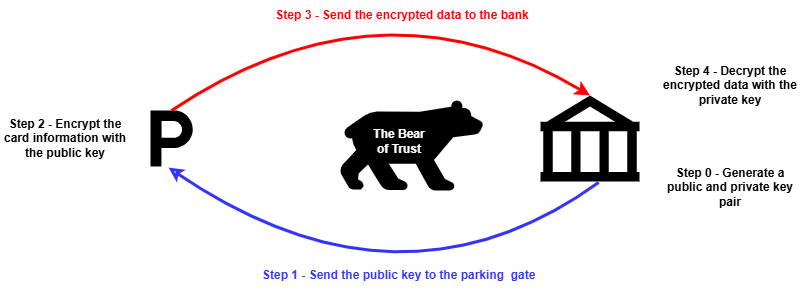

The diagram above was exported from draw.io. Its source (the exported page's mxGraphModel, read from the mxfile embedded in the PNG):
<mxGraphModel dx="2255" dy="751" grid="1" gridSize="10" guides="1" tooltips="1" connect="1" arrows="1" fold="1" page="1" pageScale="1" pageWidth="827" pageHeight="1169" math="0" shadow="0">
  <root>
    <mxCell id="0" />
    <mxCell id="1" parent="0" />
    <mxCell id="2" value="" style="shape=mxgraph.signs.travel.bank;html=1;pointerEvents=1;fillColor=#000000;strokeColor=none;verticalLabelPosition=bottom;verticalAlign=top;align=center;sketch=0;movable=0;resizable=0;rotatable=0;deletable=0;editable=0;locked=1;connectable=0;" vertex="1" parent="1">
      <mxGeometry x="520" y="325" width="99" height="86" as="geometry" />
    </mxCell>
    <mxCell id="3" value="" style="shape=mxgraph.signs.travel.parking_1;html=1;pointerEvents=1;fillColor=#000000;strokeColor=none;verticalLabelPosition=bottom;verticalAlign=top;align=center;sketch=0;movable=0;resizable=0;rotatable=0;deletable=0;editable=0;locked=1;connectable=0;" vertex="1" parent="1">
      <mxGeometry x="130" y="340" width="42.29" height="56" as="geometry" />
    </mxCell>
    <mxCell id="4" value="" style="shape=mxgraph.signs.animals.bear_1;html=1;pointerEvents=1;fillColor=#000000;strokeColor=none;verticalLabelPosition=bottom;verticalAlign=top;align=center;sketch=0;movable=1;resizable=1;rotatable=1;deletable=1;editable=1;locked=0;connectable=1;" vertex="1" parent="1">
      <mxGeometry x="320" y="330" width="142.26" height="90" as="geometry" />
    </mxCell>
    <mxCell id="5" value="" style="curved=1;endArrow=classic;html=1;rounded=0;exitX=0.5;exitY=0;exitDx=0;exitDy=0;exitPerimeter=0;entryX=0.5;entryY=0;entryDx=0;entryDy=0;entryPerimeter=0;strokeWidth=3;fillColor=#FF0000;strokeColor=#FF0000;movable=1;resizable=1;rotatable=1;deletable=1;editable=1;locked=0;connectable=1;" edge="1" source="3" target="2" parent="1">
      <mxGeometry width="50" height="50" relative="1" as="geometry">
        <mxPoint x="390" y="410" as="sourcePoint" />
        <mxPoint x="440" y="360" as="targetPoint" />
        <Array as="points">
          <mxPoint x="360" y="200" />
        </Array>
      </mxGeometry>
    </mxCell>
    <mxCell id="6" value="" style="curved=1;endArrow=none;html=1;rounded=0;entryX=0.586;entryY=1.012;entryDx=0;entryDy=0;entryPerimeter=0;strokeWidth=3;startArrow=classic;startFill=0;exitX=0.426;exitY=1.018;exitDx=0;exitDy=0;exitPerimeter=0;strokeColor=#3333FF;movable=0;resizable=0;rotatable=0;deletable=0;editable=0;locked=1;connectable=0;" edge="1" source="3" target="2" parent="1">
      <mxGeometry width="50" height="50" relative="1" as="geometry">
        <mxPoint x="150" y="410" as="sourcePoint" />
        <mxPoint x="578.86" y="430" as="targetPoint" />
        <Array as="points">
          <mxPoint x="380" y="555" />
        </Array>
      </mxGeometry>
    </mxCell>
    <mxCell id="7" value="Step 1 - Send the public key to the parking&amp;nbsp; gate" style="text;html=1;align=left;verticalAlign=middle;whiteSpace=wrap;rounded=0;fontStyle=1;fontColor=light-dark(#3333ff, #ededed);" vertex="1" parent="1">
      <mxGeometry x="240" y="490" width="290" height="30" as="geometry" />
    </mxCell>
    <mxCell id="8" value="&lt;b&gt;Step 3 - Send the encrypted data to the bank&lt;/b&gt;" style="text;html=1;align=center;verticalAlign=middle;whiteSpace=wrap;rounded=0;fontColor=#FF0000;" vertex="1" parent="1">
      <mxGeometry x="244" y="230" width="276" height="30" as="geometry" />
    </mxCell>
    <mxCell id="9" value="&lt;b&gt;Step 2 - Encrypt the card information with the public key&lt;/b&gt;" style="text;html=1;align=center;verticalAlign=middle;whiteSpace=wrap;rounded=0;" vertex="1" parent="1">
      <mxGeometry x="-20" y="353" width="130" height="30" as="geometry" />
    </mxCell>
    <mxCell id="10" value="&lt;b&gt;Step 4 - Decrypt the encrypted data with the private key&lt;/b&gt;" style="text;html=1;align=center;verticalAlign=middle;whiteSpace=wrap;rounded=0;" vertex="1" parent="1">
      <mxGeometry x="640" y="300" width="140" height="30" as="geometry" />
    </mxCell>
    <mxCell id="11" value="&lt;b&gt;Step 0 - Generate a public and private key pair&lt;/b&gt;" style="text;html=1;align=center;verticalAlign=middle;whiteSpace=wrap;rounded=0;" vertex="1" parent="1">
      <mxGeometry x="640" y="402" width="140" height="30" as="geometry" />
    </mxCell>
    <mxCell id="12" value="&lt;b&gt;&lt;font style=&quot;color: rgb(255, 255, 255);&quot;&gt;The Bear of Trust&lt;/font&gt;&lt;/b&gt;" style="text;html=1;align=center;verticalAlign=middle;whiteSpace=wrap;rounded=0;" vertex="1" parent="1">
      <mxGeometry x="349" y="356" width="60" height="30" as="geometry" />
    </mxCell>
  </root>
</mxGraphModel>